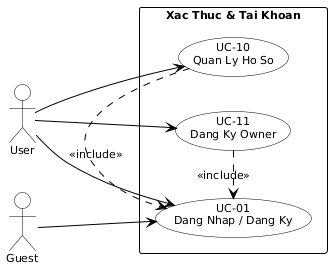

The diagram above was rendered by PlantUML. Its source (embedded in the PNG):
@startuml usecase_part1
skinparam monochrome true
skinparam shadowing false
skinparam backgroundColor white
skinparam defaultFontSize 11
skinparam usecaseBorderColor black
skinparam usecaseBackgroundColor white
skinparam actorBorderColor black
skinparam actorBackgroundColor white
skinparam packageBorderColor black
skinparam ArrowColor black
left to right direction

actor "Guest" as guest
actor "User" as user

rectangle "Xac Thuc & Tai Khoan" {
  usecase "UC-01\nDang Nhap / Dang Ky" as uc1
  usecase "UC-10\nQuan Ly Ho So" as uc10
  usecase "UC-11\nDang Ky Owner" as uc11
}

guest --> uc1
user  --> uc1
user  --> uc10
user  --> uc11

uc10 .> uc1 : <<include>>
uc11 .> uc1 : <<include>>
@enduml